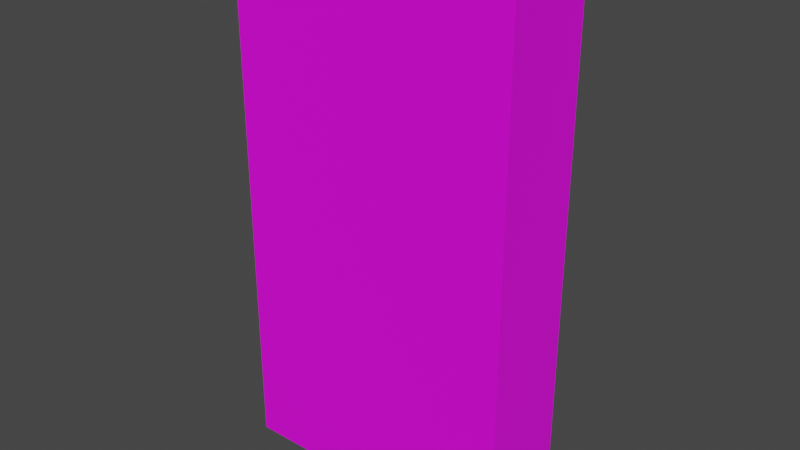 # Source: Pocky_chocolate.blend  (saved by Blender 3.2.14; exported with 4.5.12 LTS)
import bpy
from mathutils import Matrix  # noqa: F401  (used for matrix-valued properties, if any)

bpy.ops.wm.read_factory_settings(use_empty=True)
scene = bpy.context.scene
scene.name = 'Scene'

# ---- collections
col_collection = bpy.data.collections.new('Collection'); scene.collection.children.link(col_collection)

# ---- images (referenced by path relative to the original .blend; pixels are not part of the script)
import os
ASSET_DIR = os.environ.get("B2B_ASSET_DIR", "")  # directory of the original .blend (textures are referenced by path, not embedded)
HERE = os.path.dirname(os.path.abspath(__file__))  # packed textures are extracted next to this script under _unpacked/

def load_image(name, relpath, width, height, colorspace="sRGB"):
    """Load a texture the original file referenced (path relative to the .blend, or extracted next to this script)."""
    p = next((c for c in (os.path.join(HERE, relpath), os.path.join(ASSET_DIR, relpath)) if relpath and os.path.exists(c)), "")
    if p:
        img = bpy.data.images.load(p, check_existing=True)
        img.name = name
    else:  # same state as the original file: an image datablock whose file is absent (Cycles renders it pink)
        img = bpy.data.images.new(name, width, height)
        img.source = "FILE"
        img.filepath = "//" + (relpath or name)
    img.colorspace_settings.name = colorspace
    return img
img_pocky_chocolate_jpg = load_image('Pocky chocolate.jpg', 'Pocky chocolate.jpg', 1024, 1024, 'sRGB')

# ---- materials (node trees are filled in below, after node groups)
mat_material_001 = bpy.data.materials.new('Material.001')
mat_material_001.use_transparent_shadow = False

# ---- material node trees
mat_material_001.use_nodes = True; mat_material_001.node_tree.nodes.clear()
_N = mat_material_001.node_tree.nodes; _L = mat_material_001.node_tree.links
n0 = _N.new('ShaderNodeBsdfPrincipled'); n0.name = 'Principled BSDF'; n0.location = (10, 300)
n0.distribution = 'GGX'
n0.subsurface_method = 'RANDOM_WALK_SKIN'
n0.inputs[3].default_value = 1.45
n0.inputs[27].default_value = (0.0, 0.0, 0.0, 1.0)
n0.inputs[28].default_value = 1.0
n1 = _N.new('ShaderNodeOutputMaterial'); n1.name = 'Material Output'; n1.location = (300, 300)
n2 = _N.new('ShaderNodeTexImage'); n2.name = 'Image Texture'; n2.location = (-280, 275)
n2.image = img_pocky_chocolate_jpg
_L.new(n0.outputs[0], n1.inputs[0])
_L.new(n2.outputs[0], n0.inputs[0])
n1.is_active_output = True

# ---- world
world_world = bpy.data.worlds.new('World'); scene.world = world_world
world_world.use_nodes = True; world_world.node_tree.nodes.clear()
_N = world_world.node_tree.nodes; _L = world_world.node_tree.links
n0 = _N.new('ShaderNodeOutputWorld'); n0.name = 'World Output'; n0.location = (300, 300)
n1 = _N.new('ShaderNodeBackground'); n1.name = 'Background'; n1.location = (10, 300)
n1.inputs[0].default_value = (0.05088, 0.05088, 0.05088, 1.0)
_L.new(n1.outputs[0], n0.inputs[0])
n0.is_active_output = True
world_world.color = (0.05088, 0.05088, 0.05088)
world_world.use_sun_shadow = False
world_world.sun_shadow_jitter_overblur = 0.0

# ---- meshes
me_cube_001 = bpy.data.meshes.new('Cube.001')
me_cube_001.from_pydata([(-1.343, -0.4448, -2.486), (-1.343, -0.4448, 2.502), (-1.343, 0.4284, -2.486), (-1.343, 0.4284, 2.502), (1.343, -0.4448, -2.486), (1.343, -0.4448, 2.502), (1.343, 0.4284, -2.486), (1.343, 0.4284, 2.502)], [], [(0, 1, 3, 2), (2, 3, 7, 6), (6, 7, 5, 4), (4, 5, 1, 0), (2, 6, 4, 0), (7, 3, 1, 5)])
_uv = me_cube_001.uv_layers.new(name='UVMap')
_uv.uv.foreach_set('vector', [0.3045, 0.0, 0.3045, 1.003, 0.2724, 1.003, 0.2724, 0.0, 0.2313, 0.0, 0.2313, 1.003, 0.1163, 1.003, 0.1163, 0.0, 0.2677, -0.001181, 0.2707, 1.005, 0.2321, 1.007, 0.2291, 0.001276, 0.1168, 0.0, 0.1168, 0.9992, -0.0006639, 0.9992, -0.0006637, 0.0, 0.2276, 0.65, 0.2276, 1.0, 0.1138, 1.0, 0.1138, 0.65, 0.9961, 1.0, 0.3051, 1.0, 0.3051, -0.00627, 0.9961, -0.00627])
me_cube_001.materials.append(mat_material_001)
me_cube_001.update()

# ---- objects
ob_cube = bpy.data.objects.new('Cube', me_cube_001)

# ---- transforms, parenting, visibility, modifiers, constraints
ob_cube.location = (0.0, 0.0, 0.0)

# ---- collection membership
col_collection.objects.link(ob_cube)

# ---- scene / render settings (as saved in the file)
scene.frame_start = 1; scene.frame_end = 250; scene.frame_set(1)
scene.render.engine = 'BLENDER_EEVEE_NEXT'
scene.cycles.sampling_pattern = 'TABULATED_SOBOL'
scene.cycles.use_light_tree = False
scene.view_settings.view_transform = 'Filmic'
bpy.context.view_layer.update()

# ---- added for rendering (the .blend has no active camera and no usable light): camera, sun
cam_auto = bpy.data.cameras.new('AutoCamera')
cam_auto.lens = 50.0
cam_auto.sensor_width = 36.0
cam_auto.clip_end = 1000.0
ob_auto_camera = bpy.data.objects.new('AutoCamera', cam_auto)
scene.collection.objects.link(ob_auto_camera)
ob_auto_camera.location = (5.30388, -6.37282, 4.25127)
ob_auto_camera.rotation_euler = (1.09748, -7.21219e-08, 0.694738)
scene.camera = ob_auto_camera
light_auto_sun = bpy.data.lights.new('AutoSun', 'SUN')
light_auto_sun.energy = 3.0
light_auto_sun.angle = 0.0523599
ob_auto_sun = bpy.data.objects.new('AutoSun', light_auto_sun)
scene.collection.objects.link(ob_auto_sun)
ob_auto_sun.rotation_euler = (0.872665, 0.174533, 0.523599)
bpy.context.view_layer.update()
